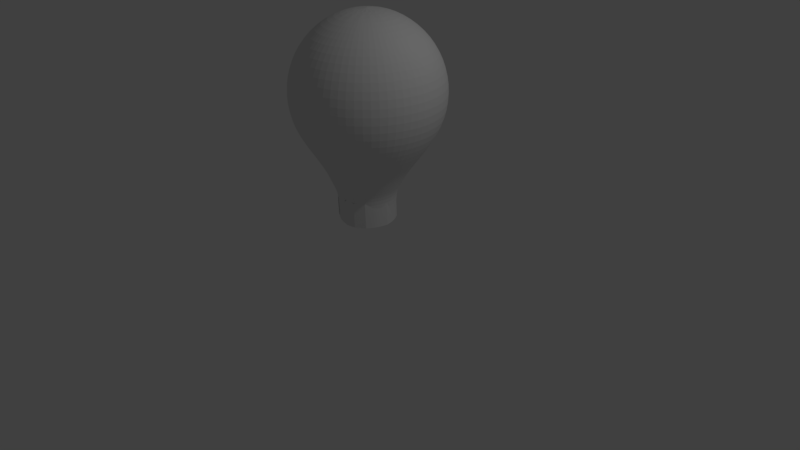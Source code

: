 # Source: light_bulb.blend  (saved by Blender 2.79.0; exported with 4.5.12 LTS)
import bpy
from mathutils import Matrix  # noqa: F401  (used for matrix-valued properties, if any)

bpy.ops.wm.read_factory_settings(use_empty=True)
scene = bpy.context.scene
scene.name = 'Scene'

# ---- collections
col_collection_1 = bpy.data.collections.new('Collection 1'); scene.collection.children.link(col_collection_1)

# ---- world
world_world = bpy.data.worlds.new('World'); scene.world = world_world
world_world.color = (0.05088, 0.05088, 0.05088)
world_world.use_sun_shadow = False
world_world.sun_shadow_jitter_overblur = 0.0
world_world.cycles.sampling_method = 'MANUAL'

# ---- cameras
cam_camera = bpy.data.cameras.new('Camera')
cam_camera.clip_end = 100.0
cam_camera.lens = 35.0
cam_camera.sensor_width = 32.0
cam_camera.sensor_height = 18.0
cam_camera.ortho_scale = 7.314
cam_camera.dof.focus_distance = 0.0
cam_camera.dof.aperture_fstop = 128.0

# ---- lights
light_lamp = bpy.data.lights.new('Lamp', 'POINT')
light_lamp.transmission_factor = 0.0
light_lamp.cutoff_distance = 30.0
light_lamp.energy = 100.0
light_lamp.shadow_buffer_clip_start = 1.001
light_lamp.shadow_soft_size = 0.1
light_lamp.shadow_maximum_resolution = 0.006
light_lamp.use_absolute_resolution = True

# ---- meshes
me_sphere = bpy.data.meshes.new('Sphere')
me_sphere.from_pydata([(0.0, 0.7071, 0.7071), (0.0, 0.9239, 0.3827), (0.0, 0.9239, -0.3827), (0.1464, 0.3536, 0.9239), (0.2706, 0.6533, 0.7071), (0.3536, 0.8536, 0.3827), (0.3827, 0.9239, -4.371e-08), (0.3536, 0.8536, -0.3827), (0.2706, 0.6533, -0.7071), (0.2706, 0.2706, 0.9239), (0.5, 0.5, 0.7071), (0.6533, 0.6533, 0.3827), (0.7071, 0.7071, -4.371e-08), (0.6533, 0.6533, -0.3827), (0.5, 0.5, -0.7071), (0.3536, 0.1464, 0.9239), (0.6533, 0.2706, 0.7071), (0.8536, 0.3536, 0.3827), (0.9239, 0.3827, -4.371e-08), (0.8536, 0.3536, -0.3827), (0.6533, 0.2706, -0.7071), (0.3827, 1.307e-07, 0.9239), (0.7071, 7.11e-08, 0.7071), (0.9239, 1.149e-08, 0.3827), (1.0, 1.149e-08, -4.371e-08), (0.9239, 1.149e-08, -0.3827), (0.7071, 7.11e-08, -0.7071), (0.3536, -0.1464, 0.9239), (0.6533, -0.2706, 0.7071), (0.8536, -0.3536, 0.3827), (0.9239, -0.3827, -4.371e-08), (0.8536, -0.3536, -0.3827), (0.6533, -0.2706, -0.7071), (0.2706, -0.2706, 0.9239), (0.5, -0.5, 0.7071), (0.6533, -0.6533, 0.3827), (0.7071, -0.7071, -4.371e-08), (0.6533, -0.6533, -0.3827), (0.5, -0.5, -0.7071), (0.1464, -0.3536, 0.9239), (0.2706, -0.6533, 0.7071), (0.3536, -0.8536, 0.3827), (0.3827, -0.9239, -4.371e-08), (0.3536, -0.8536, -0.3827), (0.2706, -0.6533, -0.7071), (-7.268e-08, -0.3827, 0.9239), (-2.664e-07, -0.7071, 0.7071), (-2.962e-07, -0.9239, 0.3827), (-3.26e-07, -1.0, -4.371e-08), (-2.962e-07, -0.9239, -0.3827), (-2.664e-07, -0.7071, -0.7071), (-0.1464, -0.3536, 0.9239), (-0.2706, -0.6533, 0.7071), (-0.3536, -0.8536, 0.3827), (-0.3827, -0.9239, -4.371e-08), (-0.3536, -0.8536, -0.3827), (-0.2706, -0.6533, -0.7071), (-0.2706, -0.2706, 0.9239), (-0.5, -0.5, 0.7071), (-0.6533, -0.6533, 0.3827), (-0.7071, -0.7071, -4.371e-08), (-0.6533, -0.6533, -0.3827), (-0.5, -0.5, -0.7071), (-0.3536, -0.1464, 0.9239), (-0.6533, -0.2706, 0.7071), (-0.8536, -0.3536, 0.3827), (-0.9239, -0.3827, -4.371e-08), (-0.8536, -0.3536, -0.3827), (-0.6533, -0.2706, -0.7071), (-0.3827, 2.499e-07, 0.9239), (-0.7071, 4.883e-07, 0.7071), (-0.9239, 5.181e-07, 0.3827), (-1.0, 6.075e-07, -4.371e-08), (-0.9239, 5.181e-07, -0.3827), (-0.7071, 4.883e-07, -0.7071), (-0.3536, 0.1464, 0.9239), (-0.6533, 0.2706, 0.7071), (-0.8536, 0.3536, 0.3827), (-0.9239, 0.3827, -4.371e-08), (-0.8536, 0.3536, -0.3827), (-0.6533, 0.2706, -0.7071), (-0.2706, 0.2706, 0.9239), (-0.5, 0.5, 0.7071), (-0.6533, 0.6533, 0.3827), (-0.7071, 0.7071, -4.371e-08), (-0.6533, 0.6533, -0.3827), (-0.5, 0.5, -0.7071), (-0.1464, 0.3536, 0.9239), (-0.2706, 0.6533, 0.7071), (-0.3536, 0.8536, 0.3827), (-0.3827, 0.9239, -4.371e-08), (-0.3536, 0.8536, -0.3827), (-0.2706, 0.6533, -0.7071), (-6.75e-14, 5.063e-14, 1.0), (1.061e-07, 0.3827, 0.9239), (6.575e-07, 1.0, -4.371e-08), (4.34e-07, 0.7071, -0.7071), (0.1795, 0.4928, -0.9585), (0.3527, 0.377, -0.9585), (0.4684, 0.2039, -0.9585), (0.509, -0.0003739, -0.9585), (0.4684, -0.2046, -0.9585), (0.3527, -0.3778, -0.9585), (0.1795, -0.4935, -0.9585), (-0.02474, -0.5341, -0.9585), (-0.229, -0.4935, -0.9585), (-0.4022, -0.3778, -0.9585), (-0.5179, -0.2046, -0.9585), (-0.5585, -0.0003736, -0.9585), (-0.5179, 0.2039, -0.9585), (-0.4022, 0.377, -0.9585), (-0.229, 0.4928, -0.9585), (-0.02474, 0.5334, -0.9585), (0.1261, 0.4131, -1.143), (0.2697, 0.3166, -1.144), (0.3653, 0.1725, -1.147), (0.3986, 0.002697, -1.15), (0.3643, -0.1669, -1.154), (0.2678, -0.3104, -1.156), (0.1237, -0.4061, -1.158), (-0.04613, -0.4393, -1.159), (-0.2157, -0.4051, -1.159), (-0.3593, -0.3085, -1.157), (-0.455, -0.1644, -1.154), (-0.4882, 0.005332, -1.151), (-0.454, 0.1749, -1.148), (-0.3574, 0.3184, -1.145), (-0.2133, 0.4141, -1.143), (-0.04351, 0.4473, -1.142), (0.09293, 0.3367, -1.297), (0.2107, 0.2575, -1.299), (0.2893, 0.1392, -1.301), (0.3165, -8.242e-05, -1.303), (0.2884, -0.1392, -1.306), (0.2092, -0.257, -1.308), (0.09094, -0.3358, -1.31), (-0.04839, -0.3628, -1.311), (-0.1875, -0.3347, -1.31), (-0.3054, -0.2555, -1.309), (-0.3839, -0.1372, -1.306), (-0.4112, 0.00208, -1.304), (-0.3831, 0.1412, -1.301), (-0.3038, 0.259, -1.299), (-0.1856, 0.3375, -1.297), (-0.04623, 0.3648, -1.297), (0.09649, 0.3253, -1.3), (0.2143, 0.2461, -1.301), (0.2928, 0.1279, -1.304), (0.3201, -0.01144, -1.306), (0.292, -0.1506, -1.309), (0.2128, -0.2684, -1.311), (0.0945, -0.3472, -1.313), (-0.04483, -0.3741, -1.313), (-0.3018, -0.2668, -1.311), (-0.3795, 0.1299, -1.304), (-0.3003, 0.2477, -1.302), (-0.182, 0.3262, -1.3), (-0.04267, 0.3534, -1.299), (0.09659, 0.3459, -1.626), (0.2144, 0.2667, -1.628), (0.2929, 0.1484, -1.63), (0.3202, 0.009128, -1.632), (0.2921, -0.13, -1.635), (0.2129, -0.2478, -1.637), (0.0946, -0.3266, -1.639), (-0.04473, -0.3536, -1.64), (-0.1839, -0.3255, -1.639), (-0.3017, -0.2463, -1.638), (-0.3802, -0.128, -1.635), (-0.4075, 0.01129, -1.633), (-0.3794, 0.1504, -1.63), (-0.3002, 0.2682, -1.628), (-0.1819, 0.3467, -1.626), (-0.04257, 0.374, -1.626), (0.1001, 0.3345, -1.629), (0.218, 0.2553, -1.63), (0.2965, 0.1371, -1.633), (0.3238, -0.002226, -1.635), (0.2957, -0.1414, -1.638), (0.2164, -0.2591, -1.64), (0.09816, -0.338, -1.642), (-0.04117, -0.3649, -1.642), (-0.2981, -0.2576, -1.64), (-0.3758, 0.1391, -1.633), (-0.2966, 0.2569, -1.631), (-0.1783, 0.3354, -1.629), (-0.03901, 0.3626, -1.628)], [], [(2, 95, 6, 7), (1, 0, 4, 5), (94, 93, 3), (96, 2, 7, 8), (95, 1, 5, 6), (0, 94, 3, 4), (8, 7, 13, 14), (6, 5, 11, 12), (4, 3, 9, 10), (7, 6, 12, 13), (5, 4, 10, 11), (3, 93, 9), (10, 9, 15, 16), (13, 12, 18, 19), (11, 10, 16, 17), (9, 93, 15), (14, 13, 19, 20), (12, 11, 17, 18), (19, 18, 24, 25), (17, 16, 22, 23), (15, 93, 21), (20, 19, 25, 26), (18, 17, 23, 24), (16, 15, 21, 22), (21, 93, 27), (26, 25, 31, 32), (24, 23, 29, 30), (22, 21, 27, 28), (25, 24, 30, 31), (23, 22, 28, 29), (32, 31, 37, 38), (30, 29, 35, 36), (28, 27, 33, 34), (31, 30, 36, 37), (29, 28, 34, 35), (27, 93, 33), (37, 36, 42, 43), (35, 34, 40, 41), (33, 93, 39), (38, 37, 43, 44), (36, 35, 41, 42), (34, 33, 39, 40), (43, 42, 48, 49), (41, 40, 46, 47), (39, 93, 45), (44, 43, 49, 50), (42, 41, 47, 48), (40, 39, 45, 46), (50, 49, 55, 56), (48, 47, 53, 54), (46, 45, 51, 52), (49, 48, 54, 55), (47, 46, 52, 53), (45, 93, 51), (54, 53, 59, 60), (52, 51, 57, 58), (55, 54, 60, 61), (53, 52, 58, 59), (51, 93, 57), (56, 55, 61, 62), (61, 60, 66, 67), (59, 58, 64, 65), (57, 93, 63), (62, 61, 67, 68), (60, 59, 65, 66), (58, 57, 63, 64), (65, 64, 70, 71), (63, 93, 69), (68, 67, 73, 74), (66, 65, 71, 72), (64, 63, 69, 70), (67, 66, 72, 73), (74, 73, 79, 80), (72, 71, 77, 78), (70, 69, 75, 76), (73, 72, 78, 79), (71, 70, 76, 77), (69, 93, 75), (76, 75, 81, 82), (79, 78, 84, 85), (77, 76, 82, 83), (75, 93, 81), (80, 79, 85, 86), (78, 77, 83, 84), (85, 84, 90, 91), (83, 82, 88, 89), (81, 93, 87), (86, 85, 91, 92), (84, 83, 89, 90), (82, 81, 87, 88), (87, 93, 94), (92, 91, 2, 96), (90, 89, 1, 95), (88, 87, 94, 0), (91, 90, 95, 2), (89, 88, 0, 1), (96, 8, 97, 112), (14, 20, 99, 98), (32, 38, 102, 101), (20, 26, 100, 99), (8, 14, 98, 97), (80, 86, 110, 109), (68, 74, 108, 107), (86, 92, 111, 110), (74, 80, 109, 108), (62, 68, 107, 106), (92, 96, 112, 111), (50, 56, 105, 104), (38, 44, 103, 102), (56, 62, 106, 105), (26, 32, 101, 100), (44, 50, 104, 103), (109, 110, 126, 125), (102, 103, 119, 118), (110, 111, 127, 126), (103, 104, 120, 119), (111, 112, 128, 127), (104, 105, 121, 120), (97, 98, 114, 113), (112, 97, 113, 128), (105, 106, 122, 121), (98, 99, 115, 114), (106, 107, 123, 122), (99, 100, 116, 115), (107, 108, 124, 123), (100, 101, 117, 116), (108, 109, 125, 124), (101, 102, 118, 117), (115, 116, 132, 131), (123, 124, 140, 139), (116, 117, 133, 132), (124, 125, 141, 140), (117, 118, 134, 133), (125, 126, 142, 141), (118, 119, 135, 134), (126, 127, 143, 142), (119, 120, 136, 135), (127, 128, 144, 143), (120, 121, 137, 136), (113, 114, 130, 129), (128, 113, 129, 144), (121, 122, 138, 137), (114, 115, 131, 130), (122, 123, 139, 138), (142, 143, 172, 171), (155, 156, 185, 184), (129, 130, 159, 158), (143, 144, 173, 172), (157, 156, 185, 186), (130, 131, 160, 159), (144, 129, 158, 173), (145, 157, 186, 174), (131, 132, 161, 160), (136, 152, 181, 165), (132, 133, 162, 161), (154, 141, 170, 183), (133, 134, 163, 162), (138, 153, 182, 167), (134, 135, 164, 163), (146, 145, 174, 175), (135, 136, 165, 164), (146, 147, 176, 175), (136, 137, 166, 165), (147, 148, 177, 176), (137, 138, 167, 166), (149, 148, 177, 178), (138, 139, 168, 167), (150, 149, 178, 179), (139, 140, 169, 168), (150, 151, 180, 179), (140, 141, 170, 169), (152, 151, 180, 181), (141, 142, 171, 170), (154, 155, 184, 183)])
me_sphere.use_remesh_preserve_volume = False
me_sphere.use_remesh_preserve_attributes = False
me_sphere.use_mirror_vertex_groups = False
me_sphere.update()

# ---- objects
ob_sphere = bpy.data.objects.new('Sphere', me_sphere)
ob_lamp = bpy.data.objects.new('Lamp', light_lamp)
ob_camera = bpy.data.objects.new('Camera', cam_camera)

# ---- transforms, parenting, visibility, modifiers, constraints
ob_sphere.location = (0.0001295, 0.02764, 2.162)
ob_sphere.lineart.crease_threshold = 0.0
_m = ob_sphere.modifiers.new('Subsurf', 'SUBSURF')
_m.uv_smooth = 'PRESERVE_CORNERS'
_m.quality = 2
_m.levels = 0
_m.show_only_control_edges = False
ob_lamp.location = (4.076, 1.005, 5.904)
ob_lamp.rotation_euler = (0.6503, 0.05522, 1.866)
ob_lamp.lock_rotations_4d = False
ob_lamp.empty_display_type = 'ARROWS'
ob_lamp.color = (0.0, 0.0, 0.0, 0.0)
ob_lamp.lineart.crease_threshold = 0.0
ob_camera.location = (7.481, -6.508, 5.344)
ob_camera.rotation_euler = (1.109, 0.0, 0.8149)
ob_camera.lock_rotations_4d = False
ob_camera.empty_display_type = 'ARROWS'
ob_camera.color = (0.0, 0.0, 0.0, 0.0)
ob_camera.display_type = 'WIRE'
ob_camera.lineart.crease_threshold = 0.0

# ---- collection membership
col_collection_1.objects.link(ob_sphere)
col_collection_1.objects.link(ob_lamp)
col_collection_1.objects.link(ob_camera)

# ---- scene / render settings (as saved in the file)
scene.camera = ob_camera
scene.frame_start = 1; scene.frame_end = 250; scene.frame_set(1)
scene.render.engine = 'BLENDER_EEVEE_NEXT'
scene.render.resolution_percentage = 50
scene.render.dither_intensity = 0.0
scene.cycles.use_denoising = False
scene.cycles.samples = 128
scene.cycles.sampling_pattern = 'TABULATED_SOBOL'
scene.cycles.use_adaptive_sampling = False
scene.cycles.use_light_tree = False
scene.cycles.blur_glossy = 0.0
scene.cycles.sample_clamp_indirect = 0.0
scene.view_settings.view_transform = 'Standard'
bpy.context.view_layer.update()
